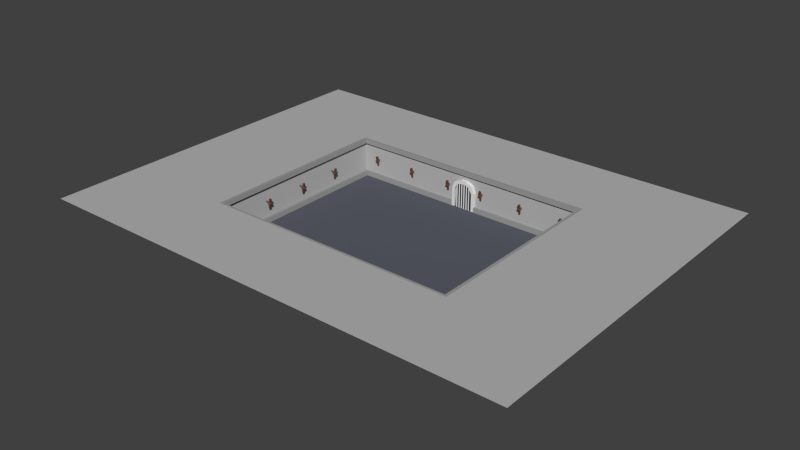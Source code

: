 # Source: Level_00.blend  (saved by Blender 2.75.0; exported with 4.5.12 LTS)
import bpy
from mathutils import Matrix  # noqa: F401  (used for matrix-valued properties, if any)

bpy.ops.wm.read_factory_settings(use_empty=True)
scene = bpy.context.scene
scene.name = 'Scene'

# ---- collections
col_collection_1 = bpy.data.collections.new('Collection 1'); scene.collection.children.link(col_collection_1)

# ---- materials (node trees are filled in below, after node groups)
mat_hout = bpy.data.materials.new('Hout')
mat_hout.alpha_threshold = 0.0
mat_hout.use_transparent_shadow = False
mat_hout.diffuse_color = (0.2199, 0.05435, 0.02207, 1.0)
mat_hout.roughness = 0.5
mat_metaal = bpy.data.materials.new('Metaal')
mat_metaal.alpha_threshold = 0.0
mat_metaal.use_transparent_shadow = False
mat_metaal.diffuse_color = (0.1107, 0.1107, 0.1107, 1.0)
mat_metaal.roughness = 0.5
mat_muren = bpy.data.materials.new('Muren')
mat_muren.alpha_threshold = 0.0
mat_muren.use_transparent_shadow = False
mat_muren.diffuse_color = (0.4571, 0.4571, 0.4571, 1.0)
mat_muren.roughness = 0.5
mat_black = bpy.data.materials.new('Black')
mat_black.alpha_threshold = 0.0
mat_black.use_transparent_shadow = False
mat_black.diffuse_color = (0.01002, 0.01002, 0.01002, 1.0)
mat_black.roughness = 0.5
mat_boord = bpy.data.materials.new('Boord')
mat_boord.alpha_threshold = 0.0
mat_boord.use_transparent_shadow = False
mat_boord.diffuse_color = (0.326, 0.326, 0.326, 1.0)
mat_boord.roughness = 0.5
mat_vloer = bpy.data.materials.new('Vloer')
mat_vloer.alpha_threshold = 0.0
mat_vloer.use_transparent_shadow = False
mat_vloer.diffuse_color = (0.1081, 0.1138, 0.1424, 1.0)
mat_vloer.roughness = 0.5
mat_vloer.specular_intensity = 0.0

# ---- material node trees

# ---- world
world_world = bpy.data.worlds.new('World'); scene.world = world_world
world_world.color = (0.05088, 0.05088, 0.05088)
world_world.use_sun_shadow = False
world_world.sun_shadow_jitter_overblur = 0.0
world_world.cycles.sampling_method = 'MANUAL'
world_world.cycles.sample_map_resolution = 256

# ---- meshes
me_cube_002 = bpy.data.meshes.new('Cube.002')
me_cube_002.from_pydata([(-0.01977, -0.01977, -0.07037), (-0.03125, -0.03125, 0.25), (-0.01977, 0.01977, -0.07037), (-0.03125, 0.03125, 0.25), (0.01977, -0.01977, -0.07037), (0.03125, -0.03125, 0.25), (0.01977, 0.01977, -0.07037), (0.03125, 0.03125, 0.25), (-0.05237, -0.04936, 0.09116), (-0.05237, 0.05517, 0.09116), (0.05217, -0.04936, 0.09116), (0.05217, 0.05517, 0.09116), (-0.05237, 0.05517, 0.1162), (-0.05237, -0.04936, 0.1162), (0.05217, 0.05517, 0.1162), (0.05217, -0.04936, 0.1162), (-0.03153, 0.05517, 0.09116), (0.03132, 0.05517, 0.09116), (-0.03153, 0.05517, 0.1162), (0.03132, 0.05517, 0.1162), (0.01504, 0.1536, 0.09116), (-0.01525, 0.1536, 0.09116), (0.01504, 0.1536, 0.1162), (-0.01525, 0.1536, 0.1162)], [], [(1, 3, 2, 0), (3, 7, 6, 2), (7, 5, 4, 6), (5, 1, 0, 4), (0, 2, 6, 4), (5, 7, 3, 1), (8, 9, 11, 10), (13, 15, 14, 12), (8, 13, 12, 9), (10, 15, 13, 8), (9, 12, 14, 11), (11, 14, 15, 10), (16, 17, 19, 18), (21, 23, 22, 20), (18, 23, 21, 16), (16, 21, 20, 17), (17, 20, 22, 19), (19, 22, 23, 18)])
me_cube_002.polygons.foreach_set('material_index', [0, 0, 0, 0, 0, 0, 1, 1, 1, 1, 1, 1, 1, 1, 1, 1, 1, 1])
me_cube_002.materials.append(mat_hout)
me_cube_002.materials.append(mat_metaal)
me_cube_002.use_remesh_preserve_volume = False
me_cube_002.use_remesh_preserve_attributes = False
me_cube_002.use_mirror_vertex_groups = False
me_cube_002.update()
me_cube_001 = bpy.data.meshes.new('Cube.001')
me_cube_001.from_pydata([(-0.5112, 4.898, 0.0), (-0.6718, 5.216, 0.0), (0.0, 5.216, 1.5), (-0.5112, 5.216, 0.0), (0.0, 4.898, 1.5), (-0.1473, 5.216, 1.331), (-0.1473, 4.898, 1.331), (-0.5112, 4.898, 0.9551), (-0.3782, 4.898, 1.235), (-0.6718, 5.216, 0.987), (-0.1588, 5.216, 1.5), (-0.5215, 5.216, 1.35), (-0.6718, 4.898, 0.0), (-0.5215, 4.898, 1.35), (0.0, 4.898, 1.339), (-0.1588, 4.898, 1.5), (-0.6718, 4.898, 0.987), (-0.5112, 5.216, 0.9551), (-0.3782, 5.216, 1.235), (0.0, 5.216, 1.339)], [], [(4, 2, 10, 15), (16, 9, 1, 12), (7, 0, 3, 17), (8, 7, 17, 18), (15, 10, 11, 13), (13, 11, 9, 16), (4, 15, 6, 14), (8, 6, 15, 13), (7, 8, 13, 16), (0, 7, 16, 12), (6, 8, 18, 5), (14, 6, 5, 19)])
_uv = me_cube_001.uv_layers.new(name='UVMap')
_uv.uv.foreach_set('vector', [0.7814, 3.632e-08, 1.0, 0.0, 1.0, 0.09493, 0.7814, 0.09493, 0.3442, 0.2347, 0.5628, 0.2347, 0.5628, 0.8246, 0.3442, 0.8246, 0.7814, 0.1844, 0.7814, 0.7522, 0.5628, 0.7522, 0.5628, 0.1844, 0.7814, 0.0, 0.7814, 0.1844, 0.5628, 0.1844, 0.5628, 7.265e-08, 0.7814, 0.09493, 1.0, 0.09493, 1.0, 0.3296, 0.7814, 0.3296, 0.3442, 0.0, 0.5628, 0.0, 0.5628, 0.2347, 0.3442, 0.2347, 0.3049, 1.0, 0.2032, 0.9655, 0.2519, 0.8718, 0.3442, 0.9086, 0.1274, 0.7671, 0.2519, 0.8718, 0.2032, 0.9655, 0.007566, 0.8011, 0.1107, 0.5787, 0.1274, 0.7671, 0.007566, 0.8011, 0.0, 0.562, 0.3442, 0.03489, 0.1107, 0.5787, 0.0, 0.562, 0.2413, 0.0, 1.0, 0.4182, 1.0, 0.5684, 0.7814, 0.5684, 0.7814, 0.4182, 1.0, 0.3296, 1.0, 0.4182, 0.7814, 0.4182, 0.7814, 0.3296])
me_cube_001.use_remesh_preserve_volume = False
me_cube_001.use_remesh_preserve_attributes = False
me_cube_001.use_mirror_vertex_groups = False
me_cube_001.update()
me_plane_005 = bpy.data.meshes.new('Plane.005')
me_plane_005.from_pydata([(-0.1072, 1.353, 2.664e-08), (-0.03419, 1.353, 2.664e-08), (-0.1802, 1.353, 2.664e-08), (-0.2533, 1.353, 2.664e-08), (-0.3263, 1.353, 2.664e-08), (-0.3993, 1.353, 2.664e-08), (-0.3993, 0.0, 7.55e-08), (-0.3263, 0.0, 7.55e-08), (-0.2533, 0.0, 7.55e-08), (-0.1802, 0.0, 7.55e-08), (-0.1072, 0.0, 7.55e-08), (-0.03419, 0.0, 7.55e-08)], [], [(6, 7, 4, 5), (8, 9, 2, 3), (10, 11, 1, 0)])
_uv = me_plane_005.uv_layers.new(name='UVMap')
_uv.uv.foreach_set('vector', [0.6667, 1.0, 0.3333, 1.0, 0.3333, 0.0, 0.6667, 0.0, 0.6667, 0.0, 1.0, 3.432e-09, 1.0, 1.0, 0.6667, 1.0, 3.741e-07, 0.0, 0.3333, 3.432e-09, 0.3333, 1.0, 0.0, 1.0])
me_plane_005.use_remesh_preserve_volume = False
me_plane_005.use_remesh_preserve_attributes = False
me_plane_005.use_mirror_vertex_groups = False
me_plane_005.update()
me_plane_004 = bpy.data.meshes.new('Plane.004')
me_plane_004.from_pydata([(-6.5, -5.0, 0.0), (6.5, -5.0, 0.0), (-6.5, 5.0, 0.0), (6.5, 5.0, 0.0), (-6.71, 5.162, 2.0), (-6.71, -5.162, 2.0), (6.71, -5.162, 2.0), (6.71, 5.162, 2.0), (-12.81, 9.667, 2.0), (-12.81, -9.667, 2.0), (12.81, -9.667, 2.0), (12.81, 9.667, 2.0), (7.708, 6.263, 2.0), (7.708, -6.263, 2.0), (-7.708, -6.263, 2.0), (-7.708, 6.263, 2.0), (0.0, -5.0, 0.0), (0.0, 5.0, 0.0), (0.0, -5.162, 2.0), (0.0, 5.162, 2.0), (0.0, -9.667, 2.0), (0.0, 9.667, 2.0), (0.0, -6.263, 2.0), (0.0, 6.263, 2.0), (-6.5, 0.0, 0.0), (6.5, 0.0, 0.0), (-6.71, 0.0, 2.0), (6.71, 0.0, 2.0), (-12.81, 0.0, 2.0), (12.81, 0.0, 2.0), (-7.708, 0.0, 2.0), (7.708, 0.0, 2.0), (6.686, 5.143, 1.763), (6.686, -5.143, 1.763), (-6.686, -5.143, 1.763), (-6.686, 5.143, 1.763), (0.0, -5.143, 1.763), (0.0, 5.143, 1.763), (-6.686, 0.0, 1.763), (6.686, 0.0, 1.763), (6.527, -5.02, 0.2522), (-6.527, 5.02, 0.2522), (0.0, -5.02, 0.2522), (0.0, 5.02, 0.2522), (-6.527, 0.0, 0.2522), (6.527, 0.0, 0.2522), (6.527, 5.02, 0.2522), (-6.527, -5.02, 0.2522), (-0.5909, 5.0, 0.0), (-0.5909, 5.162, 2.0), (-0.5909, 9.667, 2.0), (-0.5909, 6.263, 2.0), (-0.5909, 5.143, 1.763), (-0.5909, 5.02, 0.2522), (0.5972, 5.0, 0.0), (0.5972, 5.162, 2.0), (0.5972, 9.667, 2.0), (0.5972, 6.263, 2.0), (0.5972, 5.143, 1.763), (0.5972, 5.02, 0.2522), (6.642, 5.109, 1.353), (-6.642, -5.109, 1.353), (6.642, -5.109, 1.353), (-6.642, 5.109, 1.353), (0.0, -5.109, 1.353), (0.0, 5.109, 1.353), (-6.642, 0.0, 1.353), (6.642, 0.0, 1.353), (-0.5909, 5.092, 1.141), (0.5972, 5.092, 1.141), (0.6016, -5.0, 0.0), (0.6211, -5.162, 2.0), (1.186, -9.667, 2.0), (0.7134, -6.263, 2.0), (0.6188, -5.143, 1.763), (0.6041, -5.02, 0.2522), (0.6122, -5.088, 1.092), (-0.6073, -5.0, 0.0), (-0.6269, -5.162, 2.0), (-1.197, -9.667, 2.0), (-0.7201, -6.263, 2.0), (-0.6246, -5.143, 1.763), (-0.6097, -5.02, 0.2522), (-0.618, -5.088, 1.092)], [], [(39, 27, 7, 32), (38, 26, 5, 34), (52, 49, 4, 35), (74, 71, 6, 33), (31, 13, 10, 29), (30, 15, 8, 28), (57, 12, 11, 56), (80, 14, 9, 79), (78, 5, 14, 80), (55, 7, 12, 57), (26, 4, 15, 30), (27, 6, 13, 31), (49, 19, 23, 51), (71, 18, 22, 73), (73, 22, 20, 72), (51, 23, 21, 50), (81, 78, 18, 36), (58, 55, 19, 37), (7, 27, 31, 12), (5, 26, 30, 14), (14, 30, 28, 9), (12, 31, 29, 11), (35, 4, 26, 38), (33, 6, 27, 39), (62, 33, 39, 67), (63, 35, 38, 66), (69, 58, 37, 65), (83, 81, 36, 64), (76, 74, 33, 62), (68, 52, 35, 63), (66, 38, 34, 61), (67, 39, 32, 60), (25, 45, 46, 3), (24, 44, 47, 0), (48, 53, 41, 2), (70, 75, 40, 1), (77, 82, 42, 16), (54, 59, 43, 17), (2, 41, 44, 24), (1, 40, 45, 25), (17, 43, 53, 48), (65, 37, 52, 68), (15, 51, 50, 8), (4, 49, 51, 15), (37, 19, 49, 52), (3, 46, 59, 54), (60, 32, 58, 69), (32, 7, 55, 58), (19, 55, 57, 23), (23, 57, 56, 21), (46, 60, 69, 59), (43, 65, 68, 53), (45, 67, 60, 46), (44, 66, 61, 47), (53, 68, 63, 41), (75, 76, 62, 40), (82, 83, 64, 42), (59, 69, 65, 43), (41, 63, 66, 44), (40, 62, 67, 45), (42, 64, 76, 75), (16, 42, 75, 70), (64, 36, 74, 76), (13, 73, 72, 10), (6, 71, 73, 13), (36, 18, 71, 74), (47, 61, 83, 82), (0, 47, 82, 77), (61, 34, 81, 83), (34, 5, 78, 81), (18, 78, 80, 22), (22, 80, 79, 20)])
me_plane_004.polygons.foreach_set('material_index', [0, 0, 0, 0, 0, 0, 0, 0, 0, 0, 0, 0, 0, 0, 0, 0, 0, 0, 0, 0, 0, 0, 0, 0, 0, 0, 0, 0, 0, 0, 0, 0, 0, 0, 0, 0, 1, 1, 0, 0, 1, 0, 0, 0, 0, 0, 0, 0, 0, 0, 0, 1, 0, 0, 0, 0, 1, 1, 0, 0, 1, 1, 0, 0, 0, 0, 0, 0, 0, 0, 0, 0])
_uv = me_plane_004.uv_layers.new(name='UVMap')
_uv.uv.foreach_set('vector', [0.9906, 0.2015, 1.0, 0.2015, 1.0, 0.403, 0.9906, 0.4022, 0.9906, 0.6045, 1.0, 0.6045, 1.0, 0.806, 0.9906, 0.8052, 0.8509, 0.2389, 0.8416, 0.2389, 0.8416, 0.0, 0.8509, 0.0009715, 0.7718, 0.2378, 0.7624, 0.2377, 0.7624, 0.0, 0.7718, 0.0009715, 0.3812, 0.8009, 0.6282, 0.8009, 0.7624, 1.0, 0.3812, 1.0, 0.3812, 0.1991, 0.1343, 0.1991, 7.521e-08, 0.0, 0.3812, 7.446e-08, 0.1343, 0.5233, 0.1343, 0.8009, 0.0, 1.0, 3.761e-08, 0.5233, 0.6282, 0.4719, 0.6282, 0.1991, 0.7624, 1.489e-07, 0.7624, 0.4533, 0.5848, 0.4755, 0.5848, 0.2381, 0.6282, 0.1991, 0.6282, 0.4719, 0.1777, 0.5233, 0.1777, 0.7619, 0.1343, 0.8009, 0.1343, 0.5233, 0.3812, 0.2381, 0.1777, 0.2381, 0.1343, 0.1991, 0.3812, 0.1991, 0.3812, 0.7619, 0.5848, 0.7619, 0.6282, 0.8009, 0.3812, 0.8009, 0.1777, 0.4769, 0.1777, 0.5, 0.1343, 0.5, 0.1343, 0.4769, 0.5848, 0.5242, 0.5848, 0.5, 0.6282, 0.5, 0.6282, 0.5278, 0.6282, 0.5278, 0.6282, 0.5, 0.7624, 0.5, 0.7624, 0.5463, 0.1343, 0.4769, 0.1343, 0.5, 3.761e-08, 0.5, 3.761e-08, 0.4769, 0.7718, 0.2863, 0.7624, 0.2864, 0.7624, 0.2619, 0.7718, 0.2619, 0.8509, 0.2853, 0.8416, 0.2853, 0.8416, 0.2619, 0.8509, 0.2619, 0.1777, 0.7619, 0.3812, 0.7619, 0.3812, 0.8009, 0.1343, 0.8009, 0.5848, 0.2381, 0.3812, 0.2381, 0.3812, 0.1991, 0.6282, 0.1991, 0.6282, 0.1991, 0.3812, 0.1991, 0.3812, 7.446e-08, 0.7624, 1.489e-07, 0.1343, 0.8009, 0.3812, 0.8009, 0.3812, 1.0, 0.0, 1.0, 0.9906, 0.4037, 1.0, 0.403, 1.0, 0.6045, 0.9906, 0.6045, 0.9906, 0.0007473, 1.0, 0.0, 1.0, 0.2015, 0.9906, 0.2015, 0.9743, 0.002044, 0.9906, 0.0007473, 0.9906, 0.2015, 0.9743, 0.2015, 0.9743, 0.405, 0.9906, 0.4037, 0.9906, 0.6045, 0.9743, 0.6045, 0.8755, 0.2853, 0.8509, 0.2853, 0.8509, 0.2619, 0.8672, 0.2619, 0.7984, 0.2861, 0.7718, 0.2863, 0.7718, 0.2619, 0.788, 0.2619, 0.7984, 0.238, 0.7718, 0.2378, 0.7718, 0.0009715, 0.788, 0.002657, 0.8755, 0.2389, 0.8509, 0.2389, 0.8509, 0.0009715, 0.8672, 0.002657, 0.9743, 0.6045, 0.9906, 0.6045, 0.9906, 0.8052, 0.9743, 0.804, 0.9743, 0.2015, 0.9906, 0.2015, 0.9906, 0.4022, 0.9743, 0.401, 0.9207, 0.2015, 0.9307, 0.2015, 0.9307, 0.3975, 0.9207, 0.3967, 0.9207, 0.6045, 0.9307, 0.6045, 0.9307, 0.8005, 0.9207, 0.7997, 0.9207, 0.2389, 0.9107, 0.2389, 0.9107, 0.007177, 0.9207, 0.008213, 0.8416, 0.2385, 0.8316, 0.2384, 0.8316, 0.007177, 0.8416, 0.008213, 0.8416, 0.2857, 0.8316, 0.2858, 0.8316, 0.2619, 0.8416, 0.2619, 0.9207, 0.2853, 0.9107, 0.2853, 0.9107, 0.2619, 0.9207, 0.2619, 0.9207, 0.4093, 0.9307, 0.4085, 0.9307, 0.6045, 0.9207, 0.6045, 0.9207, 0.006317, 0.9307, 0.005521, 0.9307, 0.2015, 0.9207, 0.2015, 0.9207, 0.2619, 0.9107, 0.2619, 0.9107, 0.2389, 0.9207, 0.2389, 0.8672, 0.2619, 0.8509, 0.2619, 0.8509, 0.2389, 0.8755, 0.2389, 0.1343, 0.1991, 0.1343, 0.4769, 3.761e-08, 0.4769, 7.521e-08, 0.0, 0.1777, 0.2381, 0.1777, 0.4769, 0.1343, 0.4769, 0.1343, 0.1991, 0.8509, 0.2619, 0.8416, 0.2619, 0.8416, 0.2389, 0.8509, 0.2389, 0.9207, 0.5157, 0.9107, 0.5167, 0.9107, 0.2853, 0.9207, 0.2853, 0.8672, 0.5212, 0.8509, 0.5229, 0.8509, 0.2853, 0.8755, 0.2853, 0.8509, 0.5229, 0.8416, 0.5239, 0.8416, 0.2853, 0.8509, 0.2853, 0.1777, 0.5, 0.1777, 0.5233, 0.1343, 0.5233, 0.1343, 0.5, 0.1343, 0.5, 0.1343, 0.5233, 3.761e-08, 0.5233, 3.761e-08, 0.5, 0.9107, 0.5167, 0.8672, 0.5212, 0.8755, 0.2853, 0.9107, 0.2853, 0.9107, 0.2619, 0.8672, 0.2619, 0.8755, 0.2389, 0.9107, 0.2389, 0.9307, 0.2015, 0.9743, 0.2015, 0.9743, 0.401, 0.9307, 0.3975, 0.9307, 0.6045, 0.9743, 0.6045, 0.9743, 0.804, 0.9307, 0.8005, 0.9107, 0.2389, 0.8755, 0.2389, 0.8672, 0.002657, 0.9107, 0.007177, 0.8316, 0.2384, 0.7984, 0.238, 0.788, 0.002657, 0.8316, 0.007177, 0.8316, 0.2858, 0.7984, 0.2861, 0.788, 0.2619, 0.8316, 0.2619, 0.9107, 0.2853, 0.8755, 0.2853, 0.8672, 0.2619, 0.9107, 0.2619, 0.9307, 0.4085, 0.9743, 0.405, 0.9743, 0.6045, 0.9307, 0.6045, 0.9307, 0.005521, 0.9743, 0.002044, 0.9743, 0.2015, 0.9307, 0.2015, 0.8316, 0.2619, 0.788, 0.2619, 0.7984, 0.238, 0.8316, 0.2384, 0.8416, 0.2619, 0.8316, 0.2619, 0.8316, 0.2384, 0.8416, 0.2385, 0.788, 0.2619, 0.7718, 0.2619, 0.7718, 0.2378, 0.7984, 0.238, 0.6282, 0.8009, 0.6282, 0.5278, 0.7624, 0.5463, 0.7624, 1.0, 0.5848, 0.7619, 0.5848, 0.5242, 0.6282, 0.5278, 0.6282, 0.8009, 0.7718, 0.2619, 0.7624, 0.2619, 0.7624, 0.2377, 0.7718, 0.2378, 0.8316, 0.5167, 0.788, 0.5212, 0.7984, 0.2861, 0.8316, 0.2858, 0.8416, 0.5157, 0.8316, 0.5167, 0.8316, 0.2858, 0.8416, 0.2857, 0.788, 0.5212, 0.7718, 0.5229, 0.7718, 0.2863, 0.7984, 0.2861, 0.7718, 0.5229, 0.7624, 0.5239, 0.7624, 0.2864, 0.7718, 0.2863, 0.5848, 0.5, 0.5848, 0.4755, 0.6282, 0.4719, 0.6282, 0.5, 0.6282, 0.5, 0.6282, 0.4719, 0.7624, 0.4533, 0.7624, 0.5])
me_plane_004.materials.append(mat_muren)
me_plane_004.materials.append(mat_black)
me_plane_004.use_remesh_preserve_volume = False
me_plane_004.use_remesh_preserve_attributes = False
me_plane_004.use_mirror_vertex_groups = False
me_plane_004.update()
me_plane_003 = bpy.data.meshes.new('Plane.003')
me_plane_003.from_pydata([(-6.5, -5.0, 0.0), (6.5, -5.0, 0.0), (-6.5, 5.0, 0.0), (6.5, 5.0, 0.0), (-6.71, 5.162, 2.0), (-6.71, -5.162, 2.0), (6.71, -5.162, 2.0), (6.71, 5.162, 2.0), (0.0, -5.162, 2.0), (-6.5, 0.0, 0.0), (6.5, 0.0, 0.0), (-6.71, 0.0, 2.0), (6.71, 0.0, 2.0), (6.686, 5.143, 1.763), (6.686, -5.143, 1.763), (-6.686, -5.143, 1.763), (-6.686, 5.143, 1.763), (0.0, -5.143, 1.763), (-6.686, 0.0, 1.763), (6.686, 0.0, 1.763), (6.527, -5.02, 0.2522), (-6.527, 5.02, 0.2522), (-6.527, 0.0, 0.2522), (6.527, 0.0, 0.2522), (6.527, 5.02, 0.2522), (-6.527, -5.02, 0.2522), (-6.348, 6.984e-10, 0.0), (-6.348, -4.883, 0.0), (6.348, -4.883, 0.0), (6.348, 6.984e-10, 0.0), (6.348, 4.883, 0.0), (-6.348, 4.883, 0.0), (-6.553, 6.984e-10, 2.0), (-6.553, -5.041, 2.0), (3.492e-10, -5.041, 2.0), (6.553, -5.041, 2.0), (6.553, 6.984e-10, 2.0), (6.553, 5.041, 2.0), (-6.553, 5.041, 2.0), (6.529, 5.022, 1.763), (6.374, -4.903, 0.2522), (-6.529, -5.022, 1.763), (-6.374, 4.903, 0.2522), (-6.374, 6.984e-10, 0.2522), (6.374, 6.984e-10, 0.2522), (6.529, -5.022, 1.763), (-6.529, 5.022, 1.763), (3.492e-10, -5.022, 1.763), (-6.529, 6.984e-10, 1.763), (6.529, 6.984e-10, 1.763), (6.374, 4.903, 0.2522), (-6.374, -4.903, 0.2522), (0.6718, 5.0, 0.0), (-0.6718, 5.0, 0.0), (-0.9, 5.162, 2.0), (0.9056, 5.162, 2.0), (0.0, 5.162, 2.0), (0.9056, 5.143, 1.763), (-0.9, 5.143, 1.763), (0.0, 5.143, 1.763), (-0.6718, 5.02, 0.2522), (0.6718, 5.02, 0.2522), (-0.6718, 4.883, 0.0), (0.6718, 4.883, 0.0), (0.9056, 5.041, 2.0), (-0.9, 5.041, 2.0), (0.0, 5.041, 2.0), (0.6718, 4.903, 0.2522), (-0.6718, 4.903, 0.2522), (-0.9, 5.022, 1.763), (0.9056, 5.022, 1.763), (0.0, 5.022, 1.763), (0.6718, -5.0, 0.0), (0.6718, -5.02, 0.2522), (0.6718, -4.883, 0.0), (0.6718, -4.903, 0.2522), (-0.6718, -5.0, 0.0), (-0.6718, -5.02, 0.2522), (-0.6718, -4.883, 0.0), (-0.6718, -4.903, 0.2522)], [], [(19, 13, 7, 12), (18, 15, 5, 11), (7, 55, 64, 37), (17, 14, 6, 8), (15, 17, 8, 5), (58, 16, 4, 54), (16, 18, 11, 4), (14, 19, 12, 6), (10, 3, 24, 23), (9, 0, 25, 22), (52, 3, 30, 63), (72, 1, 20, 73), (2, 53, 62, 31), (2, 9, 22, 21), (1, 10, 23, 20), (49, 36, 37, 39), (48, 32, 33, 41), (39, 37, 64, 70), (47, 34, 35, 45), (41, 33, 34, 47), (46, 38, 32, 48), (45, 35, 36, 49), (29, 44, 50, 30), (26, 43, 51, 27), (69, 65, 38, 46), (74, 75, 40, 28), (62, 68, 42, 31), (31, 42, 43, 26), (28, 40, 44, 29), (19, 14, 45, 49), (11, 5, 33, 32), (18, 16, 46, 48), (9, 2, 31, 26), (30, 50, 67, 63), (8, 6, 35, 34), (16, 58, 69, 46), (10, 1, 28, 29), (21, 22, 43, 42), (12, 7, 37, 36), (17, 15, 41, 47), (4, 11, 32, 38), (20, 23, 44, 40), (13, 57, 55, 7), (14, 17, 47, 45), (6, 12, 36, 35), (60, 21, 42, 68), (15, 18, 48, 41), (13, 19, 49, 39), (76, 0, 27, 78), (3, 52, 61, 24), (23, 24, 50, 44), (0, 9, 26, 27), (5, 8, 34, 33), (22, 25, 51, 43), (57, 13, 39, 70), (24, 61, 67, 50), (3, 10, 29, 30), (73, 20, 40, 75), (54, 4, 38, 65), (55, 57, 59, 56), (56, 59, 58, 54), (65, 69, 71, 66), (66, 71, 70, 64), (69, 58, 59, 71), (71, 59, 57, 70), (64, 55, 56, 66), (66, 56, 54, 65), (61, 52, 63, 67), (53, 60, 68, 62), (53, 2, 21, 60), (1, 72, 74, 28), (25, 77, 79, 51), (27, 51, 79, 78), (0, 76, 77, 25)])
_uv = me_plane_003.uv_layers.new(name='UVMap')
_uv.uv.foreach_set('vector', [0.8638, 0.7822, 0.8638, 0.5651, 0.8727, 0.5643, 0.8727, 0.7822, 0.8727, 0.7822, 0.8727, 0.5651, 0.8816, 0.5643, 0.8816, 0.7822, 0.387, 0.0, 0.387, 0.245, 0.3825, 0.245, 0.3825, 0.006636, 0.9911, 0.7052, 0.9911, 0.9874, 0.9823, 0.9884, 0.9823, 0.7052, 0.9911, 0.4231, 0.9911, 0.7052, 0.9823, 0.7052, 0.9823, 0.422, 1.0, 0.3212, 1.0, 0.5654, 0.9911, 0.5664, 0.9911, 0.3212, 0.8727, 0.9992, 0.8727, 0.7822, 0.8816, 0.7822, 0.8816, 1.0, 0.8638, 0.9992, 0.8638, 0.7822, 0.8727, 0.7822, 0.8727, 1.0, 0.826, 0.7762, 0.826, 0.5652, 0.8355, 0.5643, 0.8355, 0.7762, 0.8355, 0.7762, 0.8355, 0.5652, 0.8449, 0.5643, 0.8449, 0.7762, 0.2185, 0.9884, 0.0, 0.9884, 0.00571, 0.9835, 0.2185, 0.9835, 0.2646, 0.5664, 0.2646, 0.8124, 0.2552, 0.8135, 0.2552, 0.5664, 0.9911, 0.422, 0.7726, 0.422, 0.7726, 0.4171, 0.9854, 0.4171, 0.8355, 0.9872, 0.8355, 0.7762, 0.8449, 0.7762, 0.8449, 0.9881, 0.826, 0.9872, 0.826, 0.7762, 0.8355, 0.7762, 0.8355, 0.9881, 0.2185, 0.7791, 0.2274, 0.7791, 0.2274, 0.9919, 0.2185, 0.9911, 0.2274, 0.7791, 0.2362, 0.7791, 0.2362, 0.9919, 0.2274, 0.9911, 0.9823, 0.9741, 0.9734, 0.9752, 0.9734, 0.7368, 0.9823, 0.7368, 0.9645, 0.6986, 0.9734, 0.6986, 0.9734, 0.9752, 0.9645, 0.9741, 0.9645, 0.4231, 0.9734, 0.422, 0.9734, 0.6986, 0.9645, 0.6986, 0.2274, 0.5672, 0.2362, 0.5664, 0.2362, 0.7791, 0.2274, 0.7791, 0.2185, 0.5672, 0.2274, 0.5664, 0.2274, 0.7791, 0.2185, 0.7791, 0.8544, 0.7712, 0.8638, 0.7712, 0.8638, 0.9781, 0.8544, 0.9773, 0.8449, 0.7712, 0.8544, 0.7712, 0.8544, 0.9781, 0.8449, 0.9773, 0.9823, 0.6606, 0.9734, 0.6606, 0.9734, 0.422, 0.9823, 0.4231, 0.3024, 0.807, 0.293, 0.807, 0.293, 0.5664, 0.3024, 0.5675, 0.293, 0.807, 0.2835, 0.807, 0.2835, 0.5664, 0.293, 0.5675, 0.8449, 0.5651, 0.8544, 0.5643, 0.8544, 0.7712, 0.8449, 0.7712, 0.8544, 0.5651, 0.8638, 0.5643, 0.8638, 0.7712, 0.8544, 0.7712, 0.5798, 0.5643, 0.387, 0.5643, 0.3915, 0.5577, 0.5798, 0.5577, 0.1935, 0.5664, 1.073e-07, 0.5664, 0.004535, 0.5598, 0.1935, 0.5598, 0.5798, 4.025e-08, 0.7726, 8.05e-08, 0.7681, 0.006612, 0.5798, 0.006612, 0.9911, 0.211, 0.9911, 0.422, 0.9854, 0.4171, 0.9854, 0.211, 0.274, 0.5675, 0.2835, 0.5664, 0.2835, 0.807, 0.274, 0.807, 5.363e-08, 0.2832, 0.0, 4.025e-08, 0.004535, 0.006636, 0.004535, 0.2832, 0.7726, 8.05e-08, 0.7726, 0.2442, 0.7681, 0.2442, 0.7681, 0.006612, 0.0, 0.7774, 0.0, 0.5664, 0.00571, 0.5713, 0.00571, 0.7774, 0.6065, 0.9881, 0.6065, 0.7762, 0.6123, 0.7762, 0.6123, 0.9831, 0.1935, 2.012e-08, 0.387, 0.0, 0.3825, 0.006636, 0.1935, 0.006636, 0.387, 0.2822, 0.387, 0.0, 0.3915, 0.006612, 0.3915, 0.2822, 0.387, 0.5664, 0.1935, 0.5664, 0.1935, 0.5598, 0.3825, 0.5598, 0.6065, 0.5643, 0.6065, 0.7762, 0.6008, 0.7762, 0.6008, 0.5693, 1.0, 0.00105, 1.0, 0.245, 0.9911, 0.245, 0.9911, 0.0, 0.387, 0.5643, 0.387, 0.2822, 0.3915, 0.2822, 0.3915, 0.5577, 0.0, 4.025e-08, 0.1935, 2.012e-08, 0.1935, 0.006636, 0.004535, 0.006636, 0.826, 0.9881, 0.6065, 0.9881, 0.6123, 0.9831, 0.826, 0.9831, 0.387, 0.0, 0.5798, 4.025e-08, 0.5798, 0.006612, 0.3915, 0.006612, 0.7726, 0.5643, 0.5798, 0.5643, 0.5798, 0.5577, 0.7681, 0.5577, 0.7726, 4.025e-08, 0.9911, 0.0, 0.9854, 0.004945, 0.7726, 0.004945, 0.2457, 0.5675, 0.2457, 0.8135, 0.2362, 0.8135, 0.2362, 0.5664, 0.6065, 0.7762, 0.6065, 0.9881, 0.6008, 0.9831, 0.6008, 0.7762, 0.9911, 0.0, 0.9911, 0.211, 0.9854, 0.211, 0.9854, 0.004945, 1.073e-07, 0.5664, 5.363e-08, 0.2832, 0.004535, 0.2832, 0.004535, 0.5598, 0.6065, 0.7762, 0.6065, 0.5643, 0.6123, 0.5693, 0.6123, 0.7762, 0.7726, 0.3204, 0.7726, 0.5643, 0.7681, 0.5577, 0.7681, 0.3204, 0.6065, 0.9881, 0.387, 0.9881, 0.387, 0.9831, 0.6008, 0.9831, 0.0, 0.9884, 0.0, 0.7774, 0.00571, 0.7774, 0.00571, 0.9835, 0.387, 0.5643, 0.6065, 0.5643, 0.6008, 0.5693, 0.387, 0.5693, 0.387, 0.3212, 0.387, 0.5664, 0.3825, 0.5598, 0.3825, 0.3212, 0.9911, 0.245, 1.0, 0.245, 1.0, 0.2832, 0.9911, 0.2832, 0.9911, 0.2832, 1.0, 0.2832, 1.0, 0.3212, 0.9911, 0.3212, 0.9734, 0.6606, 0.9823, 0.6606, 0.9823, 0.6986, 0.9734, 0.6986, 0.9734, 0.6986, 0.9823, 0.6986, 0.9823, 0.7368, 0.9734, 0.7368, 0.7681, 0.2442, 0.7726, 0.2442, 0.7726, 0.2822, 0.7681, 0.2822, 0.7681, 0.2822, 0.7726, 0.2822, 0.7726, 0.3204, 0.7681, 0.3204, 0.3825, 0.245, 0.387, 0.245, 0.387, 0.2832, 0.3825, 0.2832, 0.3825, 0.2832, 0.387, 0.2832, 0.387, 0.3212, 0.3825, 0.3212, 0.3163, 0.5775, 0.3163, 0.5668, 0.3206, 0.5664, 0.3206, 0.5771, 0.3119, 0.5771, 0.3119, 0.5664, 0.3163, 0.5668, 0.3163, 0.5775, 0.2552, 0.5664, 0.2552, 0.8124, 0.2457, 0.8135, 0.2457, 0.5664, 0.0, 0.5664, 0.2185, 0.5664, 0.2185, 0.5713, 0.00571, 0.5713, 0.6065, 0.5643, 0.826, 0.5643, 0.826, 0.5693, 0.6123, 0.5693, 0.3119, 0.8059, 0.3024, 0.807, 0.3024, 0.5664, 0.3119, 0.5664, 0.2646, 0.8124, 0.2646, 0.5664, 0.274, 0.5664, 0.274, 0.8135])
me_plane_003.materials.append(mat_boord)
me_plane_003.use_remesh_preserve_volume = False
me_plane_003.use_remesh_preserve_attributes = False
me_plane_003.use_mirror_vertex_groups = False
me_plane_003.update()
me_plane_001 = bpy.data.meshes.new('Plane.001')
me_plane_001.from_pydata([(-6.5, -5.0, 0.0), (6.5, -5.0, 0.0), (-6.5, 5.0, 0.0), (6.5, 5.0, 0.0), (0.0, -5.0, 0.0), (0.0, 5.0, 0.0), (-6.5, 0.0, 0.0), (6.5, 0.0, 0.0), (0.0, 0.0, 0.0)], [], [(8, 7, 3, 5), (6, 8, 5, 2), (0, 4, 8, 6), (4, 1, 7, 8)])
_uv = me_plane_001.uv_layers.new(name='UVMap')
_uv.uv.foreach_set('vector', [0.5, 0.5, 0.5, 1.0, 0.0, 1.0, 4.768e-08, 0.5, 0.5, 7.336e-08, 0.5, 0.5, 4.768e-08, 0.5, 9.537e-08, 0.0, 1.0, 1.467e-07, 1.0, 0.5, 0.5, 0.5, 0.5, 7.336e-08, 1.0, 0.5, 1.0, 1.0, 0.5, 1.0, 0.5, 0.5])
me_plane_001.materials.append(mat_vloer)
me_plane_001.use_remesh_preserve_volume = False
me_plane_001.use_remesh_preserve_attributes = False
me_plane_001.use_mirror_vertex_groups = False
me_plane_001.update()

# ---- objects
ob_cube_007 = bpy.data.objects.new('Cube.007', me_cube_002)
ob_cube_006 = bpy.data.objects.new('Cube.006', me_cube_002)
ob_cube_005 = bpy.data.objects.new('Cube.005', me_cube_001)
ob_plane_004 = bpy.data.objects.new('Plane.004', me_plane_005)
ob_cube_004 = bpy.data.objects.new('Cube.004', me_cube_002)
ob_cube_003 = bpy.data.objects.new('Cube.003', me_cube_002)
ob_cube_002 = bpy.data.objects.new('Cube.002', me_cube_002)
ob_cube_001 = bpy.data.objects.new('Cube.001', me_cube_002)
ob_plane_003 = bpy.data.objects.new('Plane.003', me_plane_005)
ob_wand = bpy.data.objects.new('Wand', me_plane_004)
ob_plinten = bpy.data.objects.new('Plinten', me_plane_003)
ob_deurgang = bpy.data.objects.new('Deurgang', me_cube_001)
ob_vloer = bpy.data.objects.new('Vloer', me_plane_001)

# ---- transforms, parenting, visibility, modifiers, constraints
ob_cube_007.location = (6.426, 2.373, 0.8499)
ob_cube_007.rotation_euler = (0.1926, -0.0, 4.712)
ob_cube_007.scale = (1.668, 1.668, 1.668)
ob_cube_007.lineart.crease_threshold = 0.0
_m = ob_cube_007.modifiers.new('Array', 'ARRAY')
_m.count = 3
_m.use_constant_offset = True
_m.constant_offset_displace = (1.4, 0.0, 0.0)
_m.use_relative_offset = False
ob_cube_006.location = (-6.379, 2.373, 0.8499)
ob_cube_006.rotation_euler = (0.1926, -0.0, 1.571)
ob_cube_006.scale = (1.668, 1.668, 1.668)
ob_cube_006.lineart.crease_threshold = 0.0
_m = ob_cube_006.modifiers.new('Array', 'ARRAY')
_m.count = 3
_m.use_constant_offset = True
_m.constant_offset_displace = (-1.4, 0.0, 0.0)
_m.use_relative_offset = False
ob_cube_005.location = (0.0, 0.0, 0.0)
ob_cube_005.rotation_euler = (0.0, -0.0, 3.142)
ob_cube_005.lineart.crease_threshold = 0.0
_m = ob_cube_005.modifiers.new('Mirror', 'MIRROR')
ob_plane_004.location = (-4.295e-07, -4.913, 0.0)
ob_plane_004.rotation_euler = (1.571, -0.0, 3.142)
ob_plane_004.lineart.crease_threshold = 0.0
_m = ob_plane_004.modifiers.new('Mirror', 'MIRROR')
ob_cube_004.location = (-0.9923, -4.948, 0.8499)
ob_cube_004.rotation_euler = (0.1926, -0.0, 3.142)
ob_cube_004.scale = (1.668, 1.668, 1.668)
ob_cube_004.lineart.crease_threshold = 0.0
_m = ob_cube_004.modifiers.new('Array', 'ARRAY')
_m.count = 3
_m.use_constant_offset = True
_m.constant_offset_displace = (1.4, 0.0, 0.0)
_m.use_relative_offset = False
ob_cube_003.location = (1.038, -4.948, 0.8499)
ob_cube_003.rotation_euler = (0.1926, -0.0, 3.142)
ob_cube_003.scale = (1.668, 1.668, 1.668)
ob_cube_003.lineart.crease_threshold = 0.0
_m = ob_cube_003.modifiers.new('Array', 'ARRAY')
_m.count = 3
_m.use_constant_offset = True
_m.constant_offset_displace = (-1.4, 0.0, 0.0)
_m.use_relative_offset = False
ob_cube_002.location = (-0.9923, 4.98, 0.8499)
ob_cube_002.rotation_euler = (0.1926, -0.0, 0.0)
ob_cube_002.scale = (1.668, 1.668, 1.668)
ob_cube_002.lineart.crease_threshold = 0.0
_m = ob_cube_002.modifiers.new('Array', 'ARRAY')
_m.count = 3
_m.use_constant_offset = True
_m.constant_offset_displace = (-1.4, 0.0, 0.0)
_m.use_relative_offset = False
ob_cube_001.location = (1.038, 4.98, 0.8499)
ob_cube_001.rotation_euler = (0.1926, -0.0, 0.0)
ob_cube_001.scale = (1.668, 1.668, 1.668)
ob_cube_001.lineart.crease_threshold = 0.0
_m = ob_cube_001.modifiers.new('Array', 'ARRAY')
_m.count = 3
_m.use_constant_offset = True
_m.constant_offset_displace = (1.4, 0.0, 0.0)
_m.use_relative_offset = False
ob_plane_003.location = (0.0, 4.913, 0.0)
ob_plane_003.rotation_euler = (1.571, -0.0, 0.0)
ob_plane_003.lineart.crease_threshold = 0.0
_m = ob_plane_003.modifiers.new('Mirror', 'MIRROR')
ob_wand.location = (0.0, 0.0, 0.0)
ob_wand.lineart.crease_threshold = 0.0
ob_plinten.location = (0.0, 0.0, 0.0)
ob_plinten.lineart.crease_threshold = 0.0
ob_deurgang.location = (0.0, 0.0, 0.0)
ob_deurgang.lineart.crease_threshold = 0.0
_m = ob_deurgang.modifiers.new('Mirror', 'MIRROR')
ob_vloer.location = (0.0, 0.0, 0.0)
ob_vloer.lineart.crease_threshold = 0.0

# ---- collection membership
col_collection_1.objects.link(ob_cube_007)
col_collection_1.objects.link(ob_cube_006)
col_collection_1.objects.link(ob_cube_005)
col_collection_1.objects.link(ob_plane_004)
col_collection_1.objects.link(ob_cube_004)
col_collection_1.objects.link(ob_cube_003)
col_collection_1.objects.link(ob_cube_002)
col_collection_1.objects.link(ob_cube_001)
col_collection_1.objects.link(ob_plane_003)
col_collection_1.objects.link(ob_wand)
col_collection_1.objects.link(ob_plinten)
col_collection_1.objects.link(ob_deurgang)
col_collection_1.objects.link(ob_vloer)

# ---- scene / render settings (as saved in the file)
scene.frame_start = 1; scene.frame_end = 250; scene.frame_set(1)
scene.render.engine = 'BLENDER_EEVEE_NEXT'
scene.render.resolution_percentage = 50
scene.render.dither_intensity = 0.0
scene.cycles.use_denoising = False
scene.cycles.samples = 10
scene.cycles.sampling_pattern = 'TABULATED_SOBOL'
scene.cycles.light_sampling_threshold = 0.0
scene.cycles.use_adaptive_sampling = False
scene.cycles.use_light_tree = False
scene.cycles.blur_glossy = 0.0
scene.cycles.pixel_filter_type = 'GAUSSIAN'
scene.cycles.sample_clamp_indirect = 0.0
scene.view_settings.view_transform = 'Standard'
bpy.context.view_layer.update()

# ---- added for rendering (the .blend has no active camera and no usable light): camera, sun
cam_auto = bpy.data.cameras.new('AutoCamera')
cam_auto.lens = 50.0
cam_auto.sensor_width = 36.0
cam_auto.clip_end = 1000.0
ob_auto_camera = bpy.data.objects.new('AutoCamera', cam_auto)
scene.collection.objects.link(ob_auto_camera)
ob_auto_camera.location = (29.7524, -35.7028, 24.8019)
ob_auto_camera.rotation_euler = (1.09748, -7.21219e-08, 0.694738)
scene.camera = ob_auto_camera
light_auto_sun = bpy.data.lights.new('AutoSun', 'SUN')
light_auto_sun.energy = 3.0
light_auto_sun.angle = 0.0523599
ob_auto_sun = bpy.data.objects.new('AutoSun', light_auto_sun)
scene.collection.objects.link(ob_auto_sun)
ob_auto_sun.rotation_euler = (0.872665, 0.174533, 0.523599)
bpy.context.view_layer.update()
